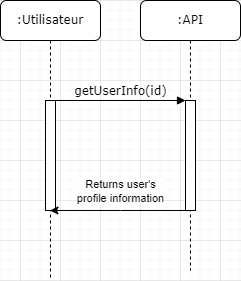

The diagram above was exported from draw.io. Its source (the exported page's mxGraphModel, read from the mxfile embedded in the PNG):
<mxGraphModel dx="1393" dy="804" grid="1" gridSize="10" guides="1" tooltips="1" connect="1" arrows="1" fold="1" page="1" pageScale="1" pageWidth="1100" pageHeight="850" background="none" math="0" shadow="0">
  <root>
    <mxCell id="0" />
    <mxCell id="1" parent="0" />
    <mxCell id="7baba1c4bc27f4b0-2" value=":API" style="shape=umlLifeline;perimeter=lifelinePerimeter;whiteSpace=wrap;html=1;container=1;collapsible=0;recursiveResize=0;outlineConnect=0;rounded=1;shadow=0;comic=0;labelBackgroundColor=none;strokeWidth=1;fontFamily=Verdana;fontSize=12;align=center;" parent="1" vertex="1">
      <mxGeometry x="240" y="80" width="100" height="270" as="geometry" />
    </mxCell>
    <mxCell id="7baba1c4bc27f4b0-10" value="" style="html=1;points=[];perimeter=orthogonalPerimeter;rounded=0;shadow=0;comic=0;labelBackgroundColor=none;strokeWidth=1;fontFamily=Verdana;fontSize=12;align=center;" parent="7baba1c4bc27f4b0-2" vertex="1">
      <mxGeometry x="45" y="100" width="10" height="110" as="geometry" />
    </mxCell>
    <mxCell id="7baba1c4bc27f4b0-8" value=":Utilisateur" style="shape=umlLifeline;perimeter=lifelinePerimeter;whiteSpace=wrap;html=1;container=1;collapsible=0;recursiveResize=0;outlineConnect=0;rounded=1;shadow=0;comic=0;labelBackgroundColor=none;strokeWidth=1;fontFamily=Verdana;fontSize=12;align=center;" parent="1" vertex="1">
      <mxGeometry x="100" y="80" width="100" height="280" as="geometry" />
    </mxCell>
    <mxCell id="7baba1c4bc27f4b0-9" value="" style="html=1;points=[];perimeter=orthogonalPerimeter;rounded=0;shadow=0;comic=0;labelBackgroundColor=none;strokeWidth=1;fontFamily=Verdana;fontSize=12;align=center;" parent="7baba1c4bc27f4b0-8" vertex="1">
      <mxGeometry x="45" y="100" width="10" height="110" as="geometry" />
    </mxCell>
    <mxCell id="7baba1c4bc27f4b0-11" value="getUserInfo(id)" style="html=1;verticalAlign=bottom;endArrow=block;entryX=0;entryY=0;labelBackgroundColor=none;fontFamily=Verdana;fontSize=12;edgeStyle=elbowEdgeStyle;elbow=vertical;" parent="1" source="7baba1c4bc27f4b0-9" target="7baba1c4bc27f4b0-10" edge="1">
      <mxGeometry relative="1" as="geometry">
        <mxPoint x="220" y="190" as="sourcePoint" />
      </mxGeometry>
    </mxCell>
    <mxCell id="W0aDKuo0OhX9gt7PGLbq-1" style="edgeStyle=orthogonalEdgeStyle;rounded=0;orthogonalLoop=1;jettySize=auto;html=1;" parent="1" source="7baba1c4bc27f4b0-10" target="7baba1c4bc27f4b0-8" edge="1">
      <mxGeometry relative="1" as="geometry">
        <Array as="points">
          <mxPoint x="220" y="290" />
          <mxPoint x="220" y="290" />
        </Array>
      </mxGeometry>
    </mxCell>
    <mxCell id="W0aDKuo0OhX9gt7PGLbq-3" value="Returns user's &lt;br&gt;profile information" style="edgeLabel;html=1;align=center;verticalAlign=middle;resizable=0;points=[];" parent="W0aDKuo0OhX9gt7PGLbq-1" connectable="0" vertex="1">
      <mxGeometry x="-0.2833" y="-1" relative="1" as="geometry">
        <mxPoint x="-17" y="-19" as="offset" />
      </mxGeometry>
    </mxCell>
  </root>
</mxGraphModel>